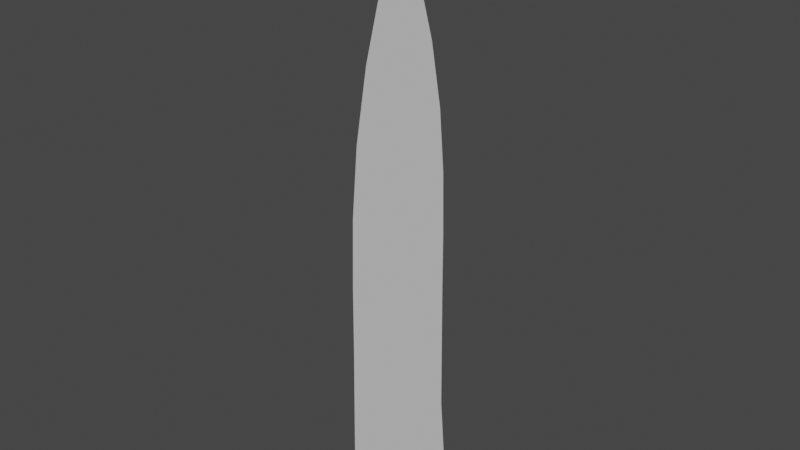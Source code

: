# Source: SM_Grass.blend  (saved by Blender 3.4.6; exported with 4.5.12 LTS)
import bpy
from mathutils import Matrix  # noqa: F401  (used for matrix-valued properties, if any)

bpy.ops.wm.read_factory_settings(use_empty=True)
scene = bpy.context.scene
scene.name = 'Scene'

# ---- collections
col_collection = bpy.data.collections.new('Collection'); scene.collection.children.link(col_collection)

# ---- world
world_world = bpy.data.worlds.new('World'); scene.world = world_world
world_world.use_nodes = True; world_world.node_tree.nodes.clear()
_N = world_world.node_tree.nodes; _L = world_world.node_tree.links
n0 = _N.new('ShaderNodeOutputWorld'); n0.name = 'World Output'; n0.location = (300, 300)
n1 = _N.new('ShaderNodeBackground'); n1.name = 'Background'; n1.location = (10, 300)
n1.inputs[0].default_value = (0.05088, 0.05088, 0.05088, 1.0)
_L.new(n1.outputs[0], n0.inputs[0])
n0.is_active_output = True
world_world.color = (0.05088, 0.05088, 0.05088)
world_world.use_sun_shadow = False
world_world.sun_shadow_jitter_overblur = 0.0

# ---- meshes
me_plane_001 = bpy.data.meshes.new('Plane.001')
me_plane_001.from_pydata([(-53.44, -5.889, -1.899e-06), (10.0, -10.0, 0.0), (-53.44, 5.889, -1.899e-06), (10.0, 10.0, 0.0), (-44.37, -7.699, -1.627e-06), (-35.31, -8.6, -1.356e-06), (-26.25, -8.853, -1.085e-06), (-17.19, -8.913, -8.137e-07), (-8.125, -9.048, -5.425e-07), (0.9376, -9.183, -2.712e-07), (0.9376, 9.183, -2.712e-07), (-8.125, 9.048, -5.425e-07), (-17.19, 8.913, -8.137e-07), (-26.25, 8.853, -1.085e-06), (-35.31, 8.6, -1.356e-06), (-44.37, 7.699, -1.627e-06), (-72.4, 0.0, -2.728e-06)], [], [(1, 10, 9), (4, 15, 2), (5, 15, 4), (6, 14, 5), (7, 13, 6), (8, 12, 7), (9, 11, 8), (1, 3, 10), (16, 0, 2), (0, 4, 2), (5, 14, 15), (6, 13, 14), (7, 12, 13), (8, 11, 12), (9, 10, 11)])
_uv = me_plane_001.uv_layers.new(name='UVMap')
_uv.uv.foreach_set('vector', [1.0, 0.0, 0.8571, 1.0, 0.8571, 0.0, 0.1429, 0.0, 0.1429, 1.0, 0.0, 1.0, 0.2857, 0.0, 0.1429, 1.0, 0.1429, 0.0, 0.4286, 0.0, 0.2857, 1.0, 0.2857, 0.0, 0.5714, 0.0, 0.4286, 1.0, 0.4286, 0.0, 0.7143, 0.0, 0.5714, 1.0, 0.5714, 0.0, 0.8571, 0.0, 0.7143, 1.0, 0.7143, 0.0, 1.0, 0.0, 1.0, 1.0, 0.8571, 1.0, 0.0, 0.5, 0.0, 0.0, 0.0, 1.0, 0.0, 0.0, 0.1429, 0.0, 0.0, 1.0, 0.2857, 0.0, 0.2857, 1.0, 0.1429, 1.0, 0.4286, 0.0, 0.4286, 1.0, 0.2857, 1.0, 0.5714, 0.0, 0.5714, 1.0, 0.4286, 1.0, 0.7143, 0.0, 0.7143, 1.0, 0.5714, 1.0, 0.8571, 0.0, 0.8571, 1.0, 0.7143, 1.0])
me_plane_001.use_mirror_y = True
me_plane_001.update()

# ---- objects
ob_plane = bpy.data.objects.new('Plane', me_plane_001)

# ---- transforms, parenting, visibility, modifiers, constraints
ob_plane.location = (1.311e-05, -0.01846, 2.805)
ob_plane.rotation_euler = (0.0, 1.571, 0.0)
ob_plane.scale = (0.2793, 0.2793, 0.2793)
ob_plane.use_mesh_mirror_y = True

# ---- collection membership
col_collection.objects.link(ob_plane)

# ---- scene / render settings (as saved in the file)
scene.frame_start = 1; scene.frame_end = 250; scene.frame_set(1)
scene.render.engine = 'BLENDER_EEVEE_NEXT'
scene.cycles.sampling_pattern = 'TABULATED_SOBOL'
scene.cycles.use_light_tree = False
scene.view_settings.view_transform = 'Filmic'
scene.unit_settings.scale_length = 0.1
bpy.context.view_layer.update()

# ---- added for rendering (the .blend has no active camera and no usable light): camera, sun
cam_auto = bpy.data.cameras.new('AutoCamera')
cam_auto.lens = 50.0
cam_auto.sensor_width = 36.0
cam_auto.clip_end = 1000.0
ob_auto_camera = bpy.data.objects.new('AutoCamera', cam_auto)
scene.collection.objects.link(ob_auto_camera)
ob_auto_camera.location = (21.9098, -26.3102, 29.0462)
ob_auto_camera.rotation_euler = (1.09748, -7.21219e-08, 0.694738)
scene.camera = ob_auto_camera
light_auto_sun = bpy.data.lights.new('AutoSun', 'SUN')
light_auto_sun.energy = 3.0
light_auto_sun.angle = 0.0523599
ob_auto_sun = bpy.data.objects.new('AutoSun', light_auto_sun)
scene.collection.objects.link(ob_auto_sun)
ob_auto_sun.rotation_euler = (0.872665, 0.174533, 0.523599)
bpy.context.view_layer.update()
